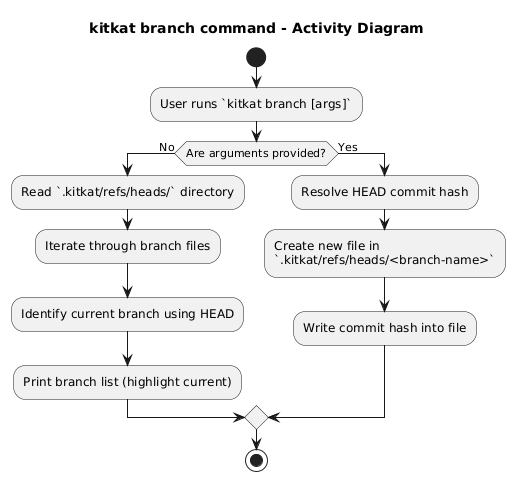

The diagram above was rendered by PlantUML. Its source (embedded in the PNG):
@startuml
title kitkat branch command - Activity Diagram

start

:User runs `kitkat branch [args]`;

if (Are arguments provided?) then (No)

  :Read `.kitkat/refs/heads/` directory;
  :Iterate through branch files;
  :Identify current branch using HEAD;
  :Print branch list (highlight current);

else (Yes)

  :Resolve HEAD commit hash;
  :Create new file in
  `.kitkat/refs/heads/<branch-name>`;
  :Write commit hash into file;

endif

stop
@enduml